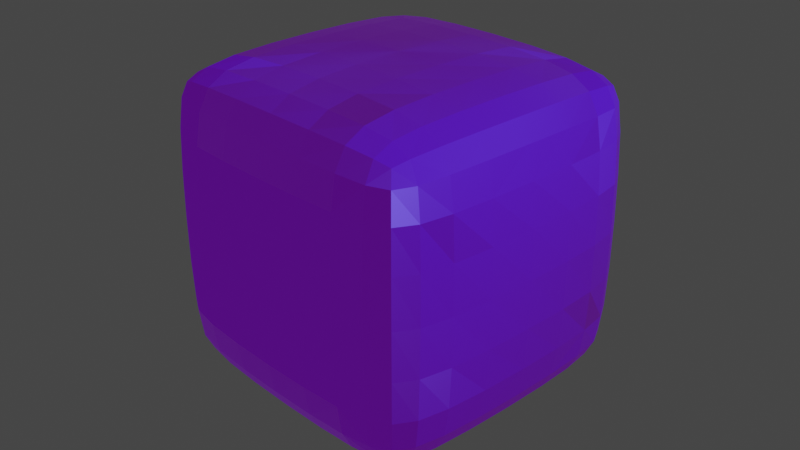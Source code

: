 # Source: myroundbox.blend  (saved by Blender 2.82.7; exported with 4.5.12 LTS)
import bpy
from mathutils import Matrix  # noqa: F401  (used for matrix-valued properties, if any)

bpy.ops.wm.read_factory_settings(use_empty=True)
scene = bpy.context.scene
scene.name = 'Scene'

# ---- collections
col_collection = bpy.data.collections.new('Collection'); scene.collection.children.link(col_collection)

# ---- images (referenced by path relative to the original .blend; pixels are not part of the script)
import os
ASSET_DIR = os.environ.get("B2B_ASSET_DIR", "")  # directory of the original .blend (textures are referenced by path, not embedded)
HERE = os.path.dirname(os.path.abspath(__file__))  # packed textures are extracted next to this script under _unpacked/

def load_image(name, relpath, width, height, colorspace="sRGB"):
    """Load a texture the original file referenced (path relative to the .blend, or extracted next to this script)."""
    p = next((c for c in (os.path.join(HERE, relpath), os.path.join(ASSET_DIR, relpath)) if relpath and os.path.exists(c)), "")
    if p:
        img = bpy.data.images.load(p, check_existing=True)
        img.name = name
    else:  # same state as the original file: an image datablock whose file is absent (Cycles renders it pink)
        img = bpy.data.images.new(name, width, height)
        img.source = "FILE"
        img.filepath = "//" + (relpath or name)
    img.colorspace_settings.name = colorspace
    return img
img_material_normal = load_image('Material Normal', '', 1024, 1024, 'Non-Color')

# ---- materials (node trees are filled in below, after node groups)
mat_material = bpy.data.materials.new('Material')
mat_material.alpha_threshold = 0.0
mat_material.use_transparent_shadow = False
mat_material.line_color = (0.0, 0.0, 0.0, 1.0)

# ---- material node trees
mat_material.use_nodes = True; mat_material.node_tree.nodes.clear()
_N = mat_material.node_tree.nodes; _L = mat_material.node_tree.links
n0 = _N.new('ShaderNodeOutputMaterial'); n0.name = 'Material Output'; n0.location = (437, 298)
n1 = _N.new('ShaderNodeBsdfPrincipled'); n1.name = 'Principled BSDF'; n1.location = (147, 298)
n1.distribution = 'GGX'
n1.subsurface_method = 'BURLEY'
n1.inputs[0].default_value = (0.005831, 0.009177, 0.8, 1.0)
n1.inputs[1].default_value = 0.3
n1.inputs[2].default_value = 0.4
n1.inputs[3].default_value = 1.45
n1.inputs[15].default_value = 0.5
n1.inputs[27].default_value = (0.06851, 0.002089, 0.1483, 1.0)
n1.inputs[28].default_value = 1.0
n2 = _N.new('ShaderNodeTexImage'); n2.name = 'Image Texture'; n2.location = (-343, -252)
n2.image = img_material_normal
n3 = _N.new('ShaderNodeNormalMap'); n3.name = 'Normal Map'; n3.location = (-53, -202)
_L.new(n1.outputs[0], n0.inputs[0])
_L.new(n2.outputs[0], n3.inputs[1])
_L.new(n3.outputs[0], n1.inputs[5])
n0.is_active_output = True

# ---- world
world_world = bpy.data.worlds.new('World'); scene.world = world_world
world_world.use_nodes = True; world_world.node_tree.nodes.clear()
_N = world_world.node_tree.nodes; _L = world_world.node_tree.links
n0 = _N.new('ShaderNodeOutputWorld'); n0.name = 'World Output'; n0.location = (300, 300)
n1 = _N.new('ShaderNodeBackground'); n1.name = 'Background'; n1.location = (10, 300)
n1.inputs[0].default_value = (0.05088, 0.05088, 0.05088, 1.0)
_L.new(n1.outputs[0], n0.inputs[0])
n0.is_active_output = True
world_world.color = (0.05088, 0.05088, 0.05088)
world_world.use_sun_shadow = False
world_world.sun_shadow_jitter_overblur = 0.0

# ---- cameras
cam_camera = bpy.data.cameras.new('Camera')
cam_camera.clip_end = 100.0
cam_camera.ortho_scale = 7.314

# ---- lights
light_light = bpy.data.lights.new('Light', 'POINT')
light_light.transmission_factor = 0.0
light_light.energy = 1000.0
light_light.shadow_soft_size = 0.1
light_light.shadow_maximum_resolution = 0.006
light_light.use_absolute_resolution = True

# ---- meshes
me_cube = bpy.data.meshes.new('Cube')
me_cube.from_pydata([(0.9741, 1.688, 0.9741), (0.9741, 0.9741, 1.688), (1.688, 0.9741, 0.9741), (0.9741, 0.9741, -1.688), (0.9741, 1.688, -0.9741), (1.688, 0.9741, -0.9741), (1.688, -0.9741, 0.9741), (0.9741, -0.9741, 1.688), (0.9741, -1.688, 0.9741), (1.688, -0.9741, -0.9741), (0.9741, -1.688, -0.9741), (0.9741, -0.9741, -1.688), (-0.9741, 1.688, 0.9741), (-1.688, 0.9741, 0.9741), (-0.9741, 0.9741, 1.688), (-1.688, 0.9741, -0.9741), (-0.9741, 1.688, -0.9741), (-0.9741, 0.9741, -1.688), (-1.688, -0.9741, 0.9741), (-0.9741, -1.688, 0.9741), (-0.9741, -0.9741, 1.688), (-0.9741, -0.9741, -1.688), (-0.9741, -1.688, -0.9741), (-1.688, -0.9741, -0.9741), (1.516, 1.516, 0.9664), (0.9664, 1.516, 1.516), (1.516, 0.9664, 1.516), (1.516, 0.9664, -1.516), (0.9664, 1.516, -1.516), (1.516, 1.516, -0.9664), (1.516, -1.516, 0.9664), (1.516, -0.9664, 1.516), (0.9664, -1.516, 1.516), (1.516, -0.9664, -1.516), (1.516, -1.516, -0.9664), (0.9664, -1.516, -1.516), (-0.9664, 1.516, 1.516), (-1.516, 1.516, 0.9664), (-1.516, 0.9664, 1.516), (-1.516, 0.9664, -1.516), (-1.516, 1.516, -0.9664), (-0.9664, 1.516, -1.516), (-1.516, -0.9664, 1.516), (-1.516, -1.516, 0.9664), (-0.9664, -1.516, 1.516), (-1.516, -0.9664, -1.516), (-0.9664, -1.516, -1.516), (-1.516, -1.516, -0.9664), (-0.9785, 9.313e-09, -1.72), (-1.72, 4.47e-08, -0.9785), (-1.397e-08, 0.9785, -1.72), (0.0, 1.72, -0.9785), (1.72, 0.9785, -1.118e-08), (0.9785, 1.72, -2.608e-08), (-0.9785, -1.72, 2.235e-08), (-1.72, -0.9785, -1.118e-08), (0.9785, -1.72, -2.235e-08), (1.72, -0.9785, 1.583e-08), (-0.9785, 1.72, 8.382e-09), (-1.72, 0.9785, 2.98e-08), (-1.956e-08, -0.9785, 1.72), (-5.588e-09, -1.72, 0.9785), (0.9785, -1.024e-08, 1.72), (1.72, -9.313e-09, 0.9785), (1.583e-08, -0.9785, -1.72), (-1.49e-08, -1.72, -0.9785), (-0.9785, -9.313e-09, 1.72), (-1.72, 1.863e-09, 0.9785), (1.118e-08, 0.9785, 1.72), (-1.118e-08, 1.72, 0.9785), (0.9785, -9.313e-09, -1.72), (1.72, -1.024e-08, -0.9785), (-2.794e-09, -2.794e-09, -1.758), (-1.758, 2.049e-08, 2.049e-08), (-5.588e-09, -1.758, -1.863e-09), (-5.588e-09, -2.794e-09, 1.758), (1.758, -2.794e-09, 5.588e-09), (1.441, 1.441, 1.441), (1.441, 1.441, -1.441), (1.441, -1.441, 1.441), (1.441, -1.441, -1.441), (-1.441, 1.441, 1.441), (-1.441, 1.441, -1.441), (-1.441, -1.441, 1.441), (-1.441, -1.441, -1.441), (-1.533, 8.382e-09, -1.533), (-4.657e-09, 1.533, -1.533), (1.533, 1.533, -1.024e-08), (-1.533, -1.533, 3.725e-09), (1.533, -1.533, 0.0), (-1.533, 1.533, 8.382e-09), (-6.519e-09, -1.533, 1.533), (1.533, -9.313e-10, 1.533), (5.588e-09, -1.533, -1.533), (-1.533, -4.657e-09, 1.533), (0.0, 1.533, 1.533), (1.533, -9.313e-10, -1.533), (-1.863e-09, 1.758, 7.451e-09), (1.633, 1.304, 0.9691), (1.304, 1.633, 0.9691), (0.9691, 1.633, 1.304), (0.9691, 1.304, 1.633), (1.304, 0.9691, 1.633), (1.633, 0.9691, 1.304), (1.633, 0.9691, -1.304), (1.304, 0.9691, -1.633), (0.9691, 1.304, -1.633), (0.9691, 1.633, -1.304), (1.304, 1.633, -0.9691), (1.633, 1.304, -0.9691), (1.304, -1.633, 0.9691), (1.633, -1.304, 0.9691), (1.633, -0.9691, 1.304), (1.304, -0.9691, 1.633), (0.9691, -1.304, 1.633), (0.9691, -1.633, 1.304), (1.304, -0.9691, -1.633), (1.633, -0.9691, -1.304), (1.633, -1.304, -0.9691), (1.304, -1.633, -0.9691), (0.9691, -1.633, -1.304), (0.9691, -1.304, -1.633), (-0.9691, 1.304, 1.633), (-0.9691, 1.633, 1.304), (-1.304, 1.633, 0.9691), (-1.633, 1.304, 0.9691), (-1.633, 0.9691, 1.304), (-1.304, 0.9691, 1.633), (-1.304, 0.9691, -1.633), (-1.633, 0.9691, -1.304), (-1.633, 1.304, -0.9691), (-1.304, 1.633, -0.9691), (-0.9691, 1.633, -1.304), (-0.9691, 1.304, -1.633), (-1.304, -0.9691, 1.633), (-1.633, -0.9691, 1.304), (-1.633, -1.304, 0.9691), (-1.304, -1.633, 0.9691), (-0.9691, -1.633, 1.304), (-0.9691, -1.304, 1.633), (-1.633, -0.9691, -1.304), (-1.304, -0.9691, -1.633), (-0.9691, -1.304, -1.633), (-0.9691, -1.633, -1.304), (-1.304, -1.633, -0.9691), (-1.633, -1.304, -0.9691), (-0.9774, 0.5213, -1.713), (-0.9774, -0.5213, -1.713), (-1.713, -0.5213, -0.9774), (-1.713, 0.5213, -0.9774), (0.5213, 0.9774, -1.713), (-0.5213, 0.9774, -1.713), (-0.5213, 1.713, -0.9774), (0.5213, 1.713, -0.9774), (1.713, 0.9774, 0.5213), (1.713, 0.9774, -0.5213), (0.9774, 1.713, -0.5213), (0.9774, 1.713, 0.5213), (-0.9774, -1.713, -0.5213), (-0.9774, -1.713, 0.5213), (-1.713, -0.9774, 0.5213), (-1.713, -0.9774, -0.5213), (0.9774, -1.713, 0.5213), (0.9774, -1.713, -0.5213), (1.713, -0.9774, -0.5213), (1.713, -0.9774, 0.5213), (-0.9774, 1.713, 0.5213), (-0.9774, 1.713, -0.5213), (-1.713, 0.9774, -0.5213), (-1.713, 0.9774, 0.5213), (0.5213, -0.9774, 1.713), (-0.5213, -0.9774, 1.713), (-0.5213, -1.713, 0.9774), (0.5213, -1.713, 0.9774), (0.9774, 0.5213, 1.713), (0.9774, -0.5213, 1.713), (1.713, -0.5213, 0.9774), (1.713, 0.5213, 0.9774), (-0.5213, -0.9774, -1.713), (0.5213, -0.9774, -1.713), (0.5213, -1.713, -0.9774), (-0.5213, -1.713, -0.9774), (-0.9774, -0.5213, 1.713), (-0.9774, 0.5213, 1.713), (-1.713, 0.5213, 0.9774), (-1.713, -0.5213, 0.9774), (-0.5213, 0.9774, 1.713), (0.5213, 0.9774, 1.713), (0.5213, 1.713, 0.9774), (-0.5213, 1.713, 0.9774), (0.9774, -0.5213, -1.713), (0.9774, 0.5213, -1.713), (1.713, 0.5213, -0.9774), (1.713, -0.5213, -0.9774), (-1.49e-08, 0.5229, -1.749), (0.5229, -1.024e-08, -1.749), (6.519e-09, -0.5229, -1.749), (-0.5229, 2.794e-09, -1.749), (-1.749, -0.5229, 6.985e-10), (-1.749, 2.794e-09, 0.5229), (-1.749, 0.5229, 2.235e-08), (-1.749, 2.678e-08, -0.5229), (0.5229, -1.749, -1.42e-08), (-1.63e-09, -1.749, 0.5229), (-0.5229, -1.749, 1.49e-08), (1.048e-08, -1.749, -0.5229), (-9.313e-10, 0.5229, 1.749), (-0.5229, -1.024e-08, 1.749), (-1.118e-08, -0.5229, 1.749), (0.5229, -8.382e-09, 1.749), (1.749, 0.5229, 9.313e-10), (1.749, -1.024e-08, 0.5229), (1.749, -0.5229, 1.024e-08), (1.749, -8.382e-09, -0.5229), (1.281, 1.488, 1.488), (1.488, 1.281, 1.488), (1.488, 1.488, 1.281), (1.281, 1.488, -1.488), (1.488, 1.488, -1.281), (1.488, 1.281, -1.488), (1.488, -1.281, 1.488), (1.281, -1.488, 1.488), (1.488, -1.488, 1.281), (1.488, -1.488, -1.281), (1.281, -1.488, -1.488), (1.488, -1.281, -1.488), (-1.488, 1.488, 1.281), (-1.488, 1.281, 1.488), (-1.281, 1.488, 1.488), (-1.488, 1.488, -1.281), (-1.281, 1.488, -1.488), (-1.488, 1.281, -1.488), (-1.488, -1.488, 1.281), (-1.281, -1.488, 1.488), (-1.488, -1.281, 1.488), (-1.281, -1.488, -1.488), (-1.488, -1.488, -1.281), (-1.488, -1.281, -1.488), (-1.314, 1.49e-08, -1.658), (-1.529, -0.5191, -1.529), (-1.658, 1.513e-08, -1.314), (-1.529, 0.5191, -1.529), (-1.118e-08, 1.314, -1.658), (-0.5191, 1.529, -1.529), (0.0, 1.658, -1.314), (0.5191, 1.529, -1.529), (1.658, 1.314, -1.118e-08), (1.529, 1.529, -0.5191), (1.314, 1.658, -2.189e-08), (1.529, 1.529, 0.5191), (-1.314, -1.658, 1.444e-08), (-1.529, -1.529, 0.5191), (-1.658, -1.314, -1.211e-08), (-1.529, -1.529, -0.5191), (1.314, -1.658, -1.397e-08), (1.529, -1.529, -0.5191), (1.658, -1.314, 2.142e-08), (1.529, -1.529, 0.5191), (-1.314, 1.658, 4.657e-09), (-1.529, 1.529, -0.5191), (-1.658, 1.314, 2.142e-08), (-1.529, 1.529, 0.5191), (-2.328e-08, -1.314, 1.658), (-0.5191, -1.529, 1.529), (7.683e-09, -1.658, 1.314), (0.5191, -1.529, 1.529), (1.314, -3.725e-09, 1.658), (1.529, -0.5191, 1.529), (1.658, -4.657e-09, 1.314), (1.529, 0.5191, 1.529), (1.467e-08, -1.314, -1.658), (0.5191, -1.529, -1.529), (2.328e-10, -1.658, -1.314), (-0.5191, -1.529, -1.529), (-1.314, -4.657e-09, 1.658), (-1.529, 0.5191, 1.529), (-1.658, -7.218e-09, 1.314), (-1.529, -0.5191, 1.529), (1.118e-08, 1.314, 1.658), (0.5191, 1.529, 1.529), (-1.676e-08, 1.658, 1.314), (-0.5191, 1.529, 1.529), (1.314, -3.725e-09, -1.658), (1.529, 0.5191, -1.529), (1.658, -5.588e-09, -1.314), (1.529, -0.5191, -1.529), (-0.5229, 1.749, 6.519e-09), (-1.863e-09, 1.749, 0.5229), (0.5229, 1.749, -1.304e-08), (-3.958e-09, 1.749, -0.5229), (-0.5225, 0.5225, -1.742), (0.5225, 0.5225, -1.742), (0.5225, -0.5225, -1.742), (-0.5225, -0.5225, -1.742), (-1.742, -0.5225, -0.5225), (-1.742, -0.5225, 0.5225), (-1.742, 0.5225, 0.5225), (-1.742, 0.5225, -0.5225), (0.5225, -1.742, -0.5225), (0.5225, -1.742, 0.5225), (-0.5225, -1.742, 0.5225), (-0.5225, -1.742, -0.5225), (0.5225, 0.5225, 1.742), (-0.5225, 0.5225, 1.742), (-0.5225, -0.5225, 1.742), (0.5225, -0.5225, 1.742), (1.742, 0.5225, -0.5225), (1.742, 0.5225, 0.5225), (1.742, -0.5225, 0.5225), (1.742, -0.5225, -0.5225), (1.291, 1.589, 1.291), (1.291, 1.291, 1.589), (1.589, 1.291, 1.291), (1.291, 1.291, -1.589), (1.291, 1.589, -1.291), (1.589, 1.291, -1.291), (1.589, -1.291, 1.291), (1.291, -1.291, 1.589), (1.291, -1.589, 1.291), (1.589, -1.291, -1.291), (1.291, -1.589, -1.291), (1.291, -1.291, -1.589), (-1.291, 1.589, 1.291), (-1.589, 1.291, 1.291), (-1.291, 1.291, 1.589), (-1.589, 1.291, -1.291), (-1.291, 1.589, -1.291), (-1.291, 1.291, -1.589), (-1.589, -1.291, 1.291), (-1.291, -1.589, 1.291), (-1.291, -1.291, 1.589), (-1.291, -1.291, -1.589), (-1.291, -1.589, -1.291), (-1.589, -1.291, -1.291), (-1.312, 0.5198, -1.652), (-1.312, -0.5198, -1.652), (-1.652, -0.5198, -1.312), (-1.652, 0.5198, -1.312), (0.5198, 1.312, -1.652), (-0.5198, 1.312, -1.652), (-0.5198, 1.652, -1.312), (0.5198, 1.652, -1.312), (1.652, 1.312, 0.5198), (1.652, 1.312, -0.5198), (1.312, 1.652, -0.5198), (1.312, 1.652, 0.5198), (-1.312, -1.652, -0.5198), (-1.312, -1.652, 0.5198), (-1.652, -1.312, 0.5198), (-1.652, -1.312, -0.5198), (1.312, -1.652, 0.5198), (1.312, -1.652, -0.5198), (1.652, -1.312, -0.5198), (1.652, -1.312, 0.5198), (-1.312, 1.652, 0.5198), (-1.312, 1.652, -0.5198), (-1.652, 1.312, -0.5198), (-1.652, 1.312, 0.5198), (0.5198, -1.312, 1.652), (-0.5198, -1.312, 1.652), (-0.5198, -1.652, 1.312), (0.5198, -1.652, 1.312), (1.312, 0.5198, 1.652), (1.312, -0.5198, 1.652), (1.652, -0.5198, 1.312), (1.652, 0.5198, 1.312), (-0.5198, -1.312, -1.652), (0.5198, -1.312, -1.652), (0.5198, -1.652, -1.312), (-0.5198, -1.652, -1.312), (-1.312, -0.5198, 1.652), (-1.312, 0.5198, 1.652), (-1.652, 0.5198, 1.312), (-1.652, -0.5198, 1.312), (-0.5198, 1.312, 1.652), (0.5198, 1.312, 1.652), (0.5198, 1.652, 1.312), (-0.5198, 1.652, 1.312), (1.312, -0.5198, -1.652), (1.312, 0.5198, -1.652), (1.652, 0.5198, -1.312), (1.652, -0.5198, -1.312), (-0.5225, 1.742, -0.5225), (-0.5225, 1.742, 0.5225), (0.5225, 1.742, 0.5225), (0.5225, 1.742, -0.5225)], [], [(17, 151, 290, 146), (151, 50, 194, 290), (290, 194, 72, 197), (146, 290, 197, 48), (50, 150, 291, 194), (150, 3, 191, 291), (291, 191, 70, 195), (194, 291, 195, 72), (72, 195, 292, 196), (195, 70, 190, 292), (292, 190, 11, 179), (196, 292, 179, 64), (48, 197, 293, 147), (197, 72, 196, 293), (293, 196, 64, 178), (147, 293, 178, 21), (23, 161, 294, 148), (161, 55, 198, 294), (294, 198, 73, 201), (148, 294, 201, 49), (55, 160, 295, 198), (160, 18, 185, 295), (295, 185, 67, 199), (198, 295, 199, 73), (73, 199, 296, 200), (199, 67, 184, 296), (296, 184, 13, 169), (200, 296, 169, 59), (49, 201, 297, 149), (201, 73, 200, 297), (297, 200, 59, 168), (149, 297, 168, 15), (10, 163, 298, 180), (163, 56, 202, 298), (298, 202, 74, 205), (180, 298, 205, 65), (56, 162, 299, 202), (162, 8, 173, 299), (299, 173, 61, 203), (202, 299, 203, 74), (74, 203, 300, 204), (203, 61, 172, 300), (300, 172, 19, 159), (204, 300, 159, 54), (65, 205, 301, 181), (205, 74, 204, 301), (301, 204, 54, 158), (181, 301, 158, 22), (1, 187, 302, 174), (187, 68, 206, 302), (302, 206, 75, 209), (174, 302, 209, 62), (68, 186, 303, 206), (186, 14, 183, 303), (303, 183, 66, 207), (206, 303, 207, 75), (75, 207, 304, 208), (207, 66, 182, 304), (304, 182, 20, 171), (208, 304, 171, 60), (62, 209, 305, 175), (209, 75, 208, 305), (305, 208, 60, 170), (175, 305, 170, 7), (5, 155, 306, 192), (155, 52, 210, 306), (306, 210, 76, 213), (192, 306, 213, 71), (52, 154, 307, 210), (154, 2, 177, 307), (307, 177, 63, 211), (210, 307, 211, 76), (76, 211, 308, 212), (211, 63, 176, 308), (308, 176, 6, 165), (212, 308, 165, 57), (71, 213, 309, 193), (213, 76, 212, 309), (309, 212, 57, 164), (193, 309, 164, 9), (0, 100, 310, 99), (100, 25, 214, 310), (310, 214, 77, 216), (99, 310, 216, 24), (1, 102, 311, 101), (102, 26, 215, 311), (311, 215, 77, 214), (101, 311, 214, 25), (2, 98, 312, 103), (98, 24, 216, 312), (312, 216, 77, 215), (103, 312, 215, 26), (3, 106, 313, 105), (106, 28, 217, 313), (313, 217, 78, 219), (105, 313, 219, 27), (4, 108, 314, 107), (108, 29, 218, 314), (314, 218, 78, 217), (107, 314, 217, 28), (5, 104, 315, 109), (104, 27, 219, 315), (315, 219, 78, 218), (109, 315, 218, 29), (6, 112, 316, 111), (112, 31, 220, 316), (316, 220, 79, 222), (111, 316, 222, 30), (7, 114, 317, 113), (114, 32, 221, 317), (317, 221, 79, 220), (113, 317, 220, 31), (8, 110, 318, 115), (110, 30, 222, 318), (318, 222, 79, 221), (115, 318, 221, 32), (9, 118, 319, 117), (118, 34, 223, 319), (319, 223, 80, 225), (117, 319, 225, 33), (10, 120, 320, 119), (120, 35, 224, 320), (320, 224, 80, 223), (119, 320, 223, 34), (11, 116, 321, 121), (116, 33, 225, 321), (321, 225, 80, 224), (121, 321, 224, 35), (12, 124, 322, 123), (124, 37, 226, 322), (322, 226, 81, 228), (123, 322, 228, 36), (13, 126, 323, 125), (126, 38, 227, 323), (323, 227, 81, 226), (125, 323, 226, 37), (14, 122, 324, 127), (122, 36, 228, 324), (324, 228, 81, 227), (127, 324, 227, 38), (15, 130, 325, 129), (130, 40, 229, 325), (325, 229, 82, 231), (129, 325, 231, 39), (16, 132, 326, 131), (132, 41, 230, 326), (326, 230, 82, 229), (131, 326, 229, 40), (17, 128, 327, 133), (128, 39, 231, 327), (327, 231, 82, 230), (133, 327, 230, 41), (18, 136, 328, 135), (136, 43, 232, 328), (328, 232, 83, 234), (135, 328, 234, 42), (19, 138, 329, 137), (138, 44, 233, 329), (329, 233, 83, 232), (137, 329, 232, 43), (20, 134, 330, 139), (134, 42, 234, 330), (330, 234, 83, 233), (139, 330, 233, 44), (21, 142, 331, 141), (142, 46, 235, 331), (331, 235, 84, 237), (141, 331, 237, 45), (22, 144, 332, 143), (144, 47, 236, 332), (332, 236, 84, 235), (143, 332, 235, 46), (23, 140, 333, 145), (140, 45, 237, 333), (333, 237, 84, 236), (145, 333, 236, 47), (17, 146, 334, 128), (146, 48, 238, 334), (334, 238, 85, 241), (128, 334, 241, 39), (48, 147, 335, 238), (147, 21, 141, 335), (335, 141, 45, 239), (238, 335, 239, 85), (85, 239, 336, 240), (239, 45, 140, 336), (336, 140, 23, 148), (240, 336, 148, 49), (39, 241, 337, 129), (241, 85, 240, 337), (337, 240, 49, 149), (129, 337, 149, 15), (3, 150, 338, 106), (150, 50, 242, 338), (338, 242, 86, 245), (106, 338, 245, 28), (50, 151, 339, 242), (151, 17, 133, 339), (339, 133, 41, 243), (242, 339, 243, 86), (86, 243, 340, 244), (243, 41, 132, 340), (340, 132, 16, 152), (244, 340, 152, 51), (28, 245, 341, 107), (245, 86, 244, 341), (341, 244, 51, 153), (107, 341, 153, 4), (2, 154, 342, 98), (154, 52, 246, 342), (342, 246, 87, 249), (98, 342, 249, 24), (52, 155, 343, 246), (155, 5, 109, 343), (343, 109, 29, 247), (246, 343, 247, 87), (87, 247, 344, 248), (247, 29, 108, 344), (344, 108, 4, 156), (248, 344, 156, 53), (24, 249, 345, 99), (249, 87, 248, 345), (345, 248, 53, 157), (99, 345, 157, 0), (22, 158, 346, 144), (158, 54, 250, 346), (346, 250, 88, 253), (144, 346, 253, 47), (54, 159, 347, 250), (159, 19, 137, 347), (347, 137, 43, 251), (250, 347, 251, 88), (88, 251, 348, 252), (251, 43, 136, 348), (348, 136, 18, 160), (252, 348, 160, 55), (47, 253, 349, 145), (253, 88, 252, 349), (349, 252, 55, 161), (145, 349, 161, 23), (8, 162, 350, 110), (162, 56, 254, 350), (350, 254, 89, 257), (110, 350, 257, 30), (56, 163, 351, 254), (163, 10, 119, 351), (351, 119, 34, 255), (254, 351, 255, 89), (89, 255, 352, 256), (255, 34, 118, 352), (352, 118, 9, 164), (256, 352, 164, 57), (30, 257, 353, 111), (257, 89, 256, 353), (353, 256, 57, 165), (111, 353, 165, 6), (12, 166, 354, 124), (166, 58, 258, 354), (354, 258, 90, 261), (124, 354, 261, 37), (58, 167, 355, 258), (167, 16, 131, 355), (355, 131, 40, 259), (258, 355, 259, 90), (90, 259, 356, 260), (259, 40, 130, 356), (356, 130, 15, 168), (260, 356, 168, 59), (37, 261, 357, 125), (261, 90, 260, 357), (357, 260, 59, 169), (125, 357, 169, 13), (7, 170, 358, 114), (170, 60, 262, 358), (358, 262, 91, 265), (114, 358, 265, 32), (60, 171, 359, 262), (171, 20, 139, 359), (359, 139, 44, 263), (262, 359, 263, 91), (91, 263, 360, 264), (263, 44, 138, 360), (360, 138, 19, 172), (264, 360, 172, 61), (32, 265, 361, 115), (265, 91, 264, 361), (361, 264, 61, 173), (115, 361, 173, 8), (1, 174, 362, 102), (174, 62, 266, 362), (362, 266, 92, 269), (102, 362, 269, 26), (62, 175, 363, 266), (175, 7, 113, 363), (363, 113, 31, 267), (266, 363, 267, 92), (92, 267, 364, 268), (267, 31, 112, 364), (364, 112, 6, 176), (268, 364, 176, 63), (26, 269, 365, 103), (269, 92, 268, 365), (365, 268, 63, 177), (103, 365, 177, 2), (21, 178, 366, 142), (178, 64, 270, 366), (366, 270, 93, 273), (142, 366, 273, 46), (64, 179, 367, 270), (179, 11, 121, 367), (367, 121, 35, 271), (270, 367, 271, 93), (93, 271, 368, 272), (271, 35, 120, 368), (368, 120, 10, 180), (272, 368, 180, 65), (46, 273, 369, 143), (273, 93, 272, 369), (369, 272, 65, 181), (143, 369, 181, 22), (20, 182, 370, 134), (182, 66, 274, 370), (370, 274, 94, 277), (134, 370, 277, 42), (66, 183, 371, 274), (183, 14, 127, 371), (371, 127, 38, 275), (274, 371, 275, 94), (94, 275, 372, 276), (275, 38, 126, 372), (372, 126, 13, 184), (276, 372, 184, 67), (42, 277, 373, 135), (277, 94, 276, 373), (373, 276, 67, 185), (135, 373, 185, 18), (14, 186, 374, 122), (186, 68, 278, 374), (374, 278, 95, 281), (122, 374, 281, 36), (68, 187, 375, 278), (187, 1, 101, 375), (375, 101, 25, 279), (278, 375, 279, 95), (95, 279, 376, 280), (279, 25, 100, 376), (376, 100, 0, 188), (280, 376, 188, 69), (36, 281, 377, 123), (281, 95, 280, 377), (377, 280, 69, 189), (123, 377, 189, 12), (11, 190, 378, 116), (190, 70, 282, 378), (378, 282, 96, 285), (116, 378, 285, 33), (70, 191, 379, 282), (191, 3, 105, 379), (379, 105, 27, 283), (282, 379, 283, 96), (96, 283, 380, 284), (283, 27, 104, 380), (380, 104, 5, 192), (284, 380, 192, 71), (33, 285, 381, 117), (285, 96, 284, 381), (381, 284, 71, 193), (117, 381, 193, 9), (16, 167, 382, 152), (167, 58, 286, 382), (382, 286, 97, 289), (152, 382, 289, 51), (58, 166, 383, 286), (166, 12, 189, 383), (383, 189, 69, 287), (286, 383, 287, 97), (97, 287, 384, 288), (287, 69, 188, 384), (384, 188, 0, 157), (288, 384, 157, 53), (51, 289, 385, 153), (289, 97, 288, 385), (385, 288, 53, 156), (153, 385, 156, 4)])
_uv = me_cube.uv_layers.new(name='UVMap')
_uv.uv.foreach_set('vector', [0.1448, 0.5198, 0.2004, 0.5439, 0.207, 0.5794, 0.1705, 0.5732, 0.2004, 0.5439, 0.2502, 0.5499, 0.2518, 0.5832, 0.207, 0.5794, 0.207, 0.5794, 0.2518, 0.5832, 0.2531, 0.6233, 0.2129, 0.6207, 0.1705, 0.5732, 0.207, 0.5794, 0.2129, 0.6207, 0.1798, 0.6183, 0.2502, 0.5499, 0.301, 0.5459, 0.2979, 0.5816, 0.2518, 0.5832, 0.301, 0.5459, 0.365, 0.5247, 0.3378, 0.5768, 0.2979, 0.5816, 0.2979, 0.5816, 0.3378, 0.5768, 0.3317, 0.6255, 0.2952, 0.6249, 0.2518, 0.5832, 0.2979, 0.5816, 0.2952, 0.6249, 0.2531, 0.6233, 0.2531, 0.6233, 0.2952, 0.6249, 0.2984, 0.6684, 0.2555, 0.6626, 0.2952, 0.6249, 0.3317, 0.6255, 0.3366, 0.6747, 0.2984, 0.6684, 0.2984, 0.6684, 0.3366, 0.6747, 0.3602, 0.7302, 0.304, 0.7045, 0.2555, 0.6626, 0.2984, 0.6684, 0.304, 0.7045, 0.2576, 0.6953, 0.1798, 0.6183, 0.2129, 0.6207, 0.2161, 0.6592, 0.1839, 0.6577, 0.2129, 0.6207, 0.2531, 0.6233, 0.2555, 0.6626, 0.2161, 0.6592, 0.2161, 0.6592, 0.2555, 0.6626, 0.2576, 0.6953, 0.2176, 0.6912, 0.1839, 0.6577, 0.2161, 0.6592, 0.2176, 0.6912, 0.1855, 0.6896, 0.3998, 0.02483, 0.4499, 0.02483, 0.4499, 0.07411, 0.3998, 0.07492, 0.4499, 0.02483, 0.5, 0.02483, 0.5, 0.07347, 0.4499, 0.07411, 0.4499, 0.07411, 0.5, 0.07347, 0.5, 0.1202, 0.4499, 0.1223, 0.3998, 0.07492, 0.4499, 0.07411, 0.4499, 0.1223, 0.3998, 0.125, 0.5, 0.02483, 0.5501, 0.02483, 0.5501, 0.07313, 0.5, 0.07347, 0.5501, 0.02483, 0.6002, 0.02483, 0.6002, 0.07296, 0.5501, 0.07313, 0.5501, 0.07313, 0.6002, 0.07296, 0.6002, 0.1187, 0.5501, 0.1192, 0.5, 0.07347, 0.5501, 0.07313, 0.5501, 0.1192, 0.5, 0.1202, 0.5, 0.1202, 0.5501, 0.1192, 0.5501, 0.1608, 0.5, 0.1631, 0.5501, 0.1192, 0.6002, 0.1187, 0.6002, 0.1599, 0.5501, 0.1608, 0.5501, 0.1608, 0.6002, 0.1599, 0.6002, 0.1948, 0.5501, 0.1961, 0.5, 0.1631, 0.5501, 0.1608, 0.5501, 0.1961, 0.5, 0.1992, 0.3998, 0.125, 0.4499, 0.1223, 0.4499, 0.1679, 0.3998, 0.1751, 0.4499, 0.1223, 0.5, 0.1202, 0.5, 0.1631, 0.4499, 0.1679, 0.4499, 0.1679, 0.5, 0.1631, 0.5, 0.1992, 0.4499, 0.2063, 0.3998, 0.1751, 0.4499, 0.1679, 0.4499, 0.2063, 0.3998, 0.2252, 0.3998, 0.8046, 0.4499, 0.8044, 0.4499, 0.8377, 0.3998, 0.8377, 0.4499, 0.8044, 0.5, 0.8043, 0.5, 0.8377, 0.4499, 0.8377, 0.4499, 0.8377, 0.5, 0.8377, 0.5, 0.874, 0.4499, 0.874, 0.3998, 0.8377, 0.4499, 0.8377, 0.4499, 0.874, 0.3998, 0.874, 0.5, 0.8043, 0.5501, 0.8044, 0.5501, 0.8377, 0.5, 0.8377, 0.5501, 0.8044, 0.6002, 0.8046, 0.6002, 0.8377, 0.5501, 0.8377, 0.5501, 0.8377, 0.6002, 0.8377, 0.6002, 0.874, 0.5501, 0.874, 0.5, 0.8377, 0.5501, 0.8377, 0.5501, 0.874, 0.5, 0.874, 0.5, 0.874, 0.5501, 0.874, 0.5501, 0.9094, 0.5, 0.9094, 0.5501, 0.874, 0.6002, 0.874, 0.6002, 0.9094, 0.5501, 0.9094, 0.5501, 0.9094, 0.6002, 0.9094, 0.6002, 0.9403, 0.5501, 0.9403, 0.5, 0.9094, 0.5501, 0.9094, 0.5501, 0.9403, 0.5, 0.9403, 0.3998, 0.874, 0.4499, 0.874, 0.4499, 0.9094, 0.3998, 0.9094, 0.4499, 0.874, 0.5, 0.874, 0.5, 0.9094, 0.4499, 0.9094, 0.4499, 0.9094, 0.5, 0.9094, 0.5, 0.9403, 0.4499, 0.9403, 0.3998, 0.9094, 0.4499, 0.9094, 0.4499, 0.9403, 0.3998, 0.9403, 0.64, 0.5197, 0.6981, 0.544, 0.7031, 0.5806, 0.6639, 0.5751, 0.6981, 0.544, 0.7492, 0.5493, 0.749, 0.5834, 0.7031, 0.5806, 0.7031, 0.5806, 0.749, 0.5834, 0.749, 0.625, 0.7059, 0.625, 0.6639, 0.5751, 0.7031, 0.5806, 0.7059, 0.625, 0.6691, 0.625, 0.7492, 0.5493, 0.7995, 0.544, 0.7941, 0.5806, 0.749, 0.5834, 0.7995, 0.544, 0.8552, 0.5198, 0.8309, 0.5752, 0.7941, 0.5806, 0.7941, 0.5806, 0.8309, 0.5752, 0.8256, 0.625, 0.7913, 0.625, 0.749, 0.5834, 0.7941, 0.5806, 0.7913, 0.625, 0.749, 0.625, 0.749, 0.625, 0.7913, 0.625, 0.7941, 0.6694, 0.749, 0.6666, 0.7913, 0.625, 0.8256, 0.625, 0.8309, 0.6748, 0.7941, 0.6694, 0.7941, 0.6694, 0.8309, 0.6748, 0.8552, 0.7302, 0.7995, 0.706, 0.749, 0.6666, 0.7941, 0.6694, 0.7995, 0.706, 0.7492, 0.7007, 0.6691, 0.625, 0.7059, 0.625, 0.7031, 0.6694, 0.6639, 0.6748, 0.7059, 0.625, 0.749, 0.625, 0.749, 0.6666, 0.7031, 0.6694, 0.7031, 0.6694, 0.749, 0.6666, 0.7492, 0.7007, 0.698, 0.706, 0.6639, 0.6748, 0.7031, 0.6694, 0.698, 0.706, 0.6398, 0.7302, 0.3901, 0.5143, 0.4484, 0.5385, 0.4537, 0.578, 0.4144, 0.5729, 0.4484, 0.5385, 0.5, 0.5439, 0.5, 0.5809, 0.4537, 0.578, 0.4537, 0.578, 0.5, 0.5809, 0.5, 0.6241, 0.457, 0.6239, 0.4144, 0.5729, 0.4537, 0.578, 0.457, 0.6239, 0.4205, 0.6237, 0.5, 0.5439, 0.5516, 0.5388, 0.5463, 0.5781, 0.5, 0.5809, 0.5516, 0.5388, 0.61, 0.5147, 0.5856, 0.5729, 0.5463, 0.5781, 0.5463, 0.5781, 0.5856, 0.5729, 0.5795, 0.6236, 0.543, 0.6239, 0.5, 0.5809, 0.5463, 0.5781, 0.543, 0.6239, 0.5, 0.6241, 0.5, 0.6241, 0.543, 0.6239, 0.5445, 0.6689, 0.5, 0.6669, 0.543, 0.6239, 0.5795, 0.6236, 0.5825, 0.6731, 0.5445, 0.6689, 0.5445, 0.6689, 0.5825, 0.6731, 0.6002, 0.7252, 0.5485, 0.7075, 0.5, 0.6669, 0.5445, 0.6689, 0.5485, 0.7075, 0.5, 0.7035, 0.4205, 0.6237, 0.457, 0.6239, 0.4555, 0.6689, 0.4175, 0.6731, 0.457, 0.6239, 0.5, 0.6241, 0.5, 0.6669, 0.4555, 0.6689, 0.4555, 0.6689, 0.5, 0.6669, 0.5, 0.7035, 0.4515, 0.7075, 0.4175, 0.6731, 0.4555, 0.6689, 0.4515, 0.7075, 0.3998, 0.7252, 0.6002, 0.4752, 0.6064, 0.4752, 0.6054, 0.4804, 0.6002, 0.4814, 0.6064, 0.4752, 0.6126, 0.4752, 0.6102, 0.4799, 0.6054, 0.4804, 0.6054, 0.4804, 0.6102, 0.4799, 0.6084, 0.4834, 0.6049, 0.4852, 0.6002, 0.4814, 0.6054, 0.4804, 0.6049, 0.4852, 0.6002, 0.4876, 0.625, 0.4752, 0.6188, 0.4814, 0.6146, 0.4804, 0.6188, 0.4752, 0.6188, 0.4814, 0.6126, 0.4876, 0.6102, 0.4852, 0.6146, 0.4804, 0.6146, 0.4804, 0.6102, 0.4852, 0.6084, 0.4834, 0.6102, 0.4799, 0.6188, 0.4752, 0.6146, 0.4804, 0.6102, 0.4799, 0.6126, 0.4752, 0.6002, 0.5, 0.6002, 0.4938, 0.6054, 0.4896, 0.6064, 0.4938, 0.6002, 0.4938, 0.6002, 0.4876, 0.6049, 0.4852, 0.6054, 0.4896, 0.6054, 0.4896, 0.6049, 0.4852, 0.6084, 0.4834, 0.6102, 0.4852, 0.6064, 0.4938, 0.6054, 0.4896, 0.6102, 0.4852, 0.6126, 0.4876, 0.365, 0.5247, 0.3321, 0.5219, 0.3502, 0.5205, 0.3639, 0.5248, 0.3321, 0.5219, 0.3204, 0.5157, 0.3413, 0.5162, 0.3502, 0.5205, 0.3502, 0.5205, 0.3413, 0.5162, 0.3513, 0.5173, 0.3578, 0.5205, 0.3639, 0.5248, 0.3502, 0.5205, 0.3578, 0.5205, 0.3657, 0.5248, 0.3148, 0.505, 0.3387, 0.5087, 0.3385, 0.5123, 0.3159, 0.5101, 0.3387, 0.5087, 0.3553, 0.5135, 0.353, 0.5156, 0.3385, 0.5123, 0.3385, 0.5123, 0.353, 0.5156, 0.3513, 0.5173, 0.3413, 0.5162, 0.3159, 0.5101, 0.3385, 0.5123, 0.3413, 0.5162, 0.3204, 0.5157, 0.375, 0.5248, 0.3698, 0.5248, 0.3625, 0.5199, 0.3665, 0.5189, 0.3698, 0.5248, 0.3657, 0.5248, 0.3578, 0.5205, 0.3625, 0.5199, 0.3625, 0.5199, 0.3578, 0.5205, 0.3513, 0.5173, 0.353, 0.5156, 0.3665, 0.5189, 0.3625, 0.5199, 0.353, 0.5156, 0.3553, 0.5135, 0.6002, 0.7252, 0.6064, 0.7252, 0.6054, 0.7304, 0.6002, 0.7314, 0.6064, 0.7252, 0.6126, 0.7252, 0.6102, 0.7299, 0.6054, 0.7304, 0.6054, 0.7304, 0.6102, 0.7299, 0.6084, 0.7334, 0.6049, 0.7352, 0.6002, 0.7314, 0.6054, 0.7304, 0.6049, 0.7352, 0.6002, 0.7376, 0.625, 0.7252, 0.6188, 0.7314, 0.6146, 0.7304, 0.6188, 0.7252, 0.6188, 0.7314, 0.6126, 0.7376, 0.6102, 0.7352, 0.6146, 0.7304, 0.6146, 0.7304, 0.6102, 0.7352, 0.6084, 0.7334, 0.6102, 0.7299, 0.6188, 0.7252, 0.6146, 0.7304, 0.6102, 0.7299, 0.6126, 0.7252, 0.6002, 0.75, 0.6002, 0.7438, 0.6054, 0.7396, 0.6064, 0.7438, 0.6002, 0.7438, 0.6002, 0.7376, 0.6049, 0.7352, 0.6054, 0.7396, 0.6054, 0.7396, 0.6049, 0.7352, 0.6084, 0.7334, 0.6102, 0.7352, 0.6064, 0.7438, 0.6054, 0.7396, 0.6102, 0.7352, 0.6126, 0.7376, 0.3998, 0.7252, 0.3998, 0.7314, 0.3946, 0.7304, 0.3936, 0.7252, 0.3998, 0.7314, 0.3998, 0.7376, 0.3951, 0.7352, 0.3946, 0.7304, 0.3946, 0.7304, 0.3951, 0.7352, 0.3916, 0.7334, 0.3898, 0.7299, 0.3936, 0.7252, 0.3946, 0.7304, 0.3898, 0.7299, 0.3874, 0.7252, 0.3998, 0.75, 0.3936, 0.7438, 0.3946, 0.7396, 0.3998, 0.7438, 0.3936, 0.7438, 0.3874, 0.7376, 0.3898, 0.7352, 0.3946, 0.7396, 0.3946, 0.7396, 0.3898, 0.7352, 0.3916, 0.7334, 0.3951, 0.7352, 0.3998, 0.7438, 0.3946, 0.7396, 0.3951, 0.7352, 0.3998, 0.7376, 0.375, 0.7252, 0.3812, 0.7252, 0.3854, 0.7304, 0.3812, 0.7314, 0.3812, 0.7252, 0.3874, 0.7252, 0.3898, 0.7299, 0.3854, 0.7304, 0.3854, 0.7304, 0.3898, 0.7299, 0.3916, 0.7334, 0.3898, 0.7352, 0.3812, 0.7314, 0.3854, 0.7304, 0.3898, 0.7352, 0.3874, 0.7376, 0.6002, 0.2748, 0.6002, 0.2686, 0.6054, 0.2696, 0.6064, 0.2748, 0.6002, 0.2686, 0.6002, 0.2624, 0.6049, 0.2648, 0.6054, 0.2696, 0.6054, 0.2696, 0.6049, 0.2648, 0.6084, 0.2666, 0.6102, 0.2701, 0.6064, 0.2748, 0.6054, 0.2696, 0.6102, 0.2701, 0.6126, 0.2748, 0.6002, 0.25, 0.6064, 0.2562, 0.6054, 0.2604, 0.6002, 0.2562, 0.6064, 0.2562, 0.6126, 0.2624, 0.6102, 0.2648, 0.6054, 0.2604, 0.6054, 0.2604, 0.6102, 0.2648, 0.6084, 0.2666, 0.6049, 0.2648, 0.6002, 0.2562, 0.6054, 0.2604, 0.6049, 0.2648, 0.6002, 0.2624, 0.625, 0.2748, 0.6188, 0.2748, 0.6146, 0.2696, 0.6188, 0.2686, 0.6188, 0.2748, 0.6126, 0.2748, 0.6102, 0.2701, 0.6146, 0.2696, 0.6146, 0.2696, 0.6102, 0.2701, 0.6084, 0.2666, 0.6102, 0.2648, 0.6188, 0.2686, 0.6146, 0.2696, 0.6102, 0.2648, 0.6126, 0.2624, 0.3998, 0.2252, 0.3998, 0.2314, 0.3946, 0.2304, 0.3936, 0.2252, 0.3998, 0.2314, 0.3998, 0.2376, 0.3951, 0.2352, 0.3946, 0.2304, 0.3946, 0.2304, 0.3951, 0.2352, 0.3916, 0.2334, 0.3898, 0.2299, 0.3936, 0.2252, 0.3946, 0.2304, 0.3898, 0.2299, 0.3874, 0.2252, 0.3998, 0.25, 0.3936, 0.2438, 0.3946, 0.2396, 0.3998, 0.2438, 0.3936, 0.2438, 0.3874, 0.2376, 0.3898, 0.2352, 0.3946, 0.2396, 0.3946, 0.2396, 0.3898, 0.2352, 0.3916, 0.2334, 0.3951, 0.2352, 0.3998, 0.2438, 0.3946, 0.2396, 0.3951, 0.2352, 0.3998, 0.2376, 0.375, 0.2252, 0.3812, 0.2252, 0.3854, 0.2304, 0.3812, 0.2314, 0.3812, 0.2252, 0.3874, 0.2252, 0.3898, 0.2299, 0.3854, 0.2304, 0.3854, 0.2304, 0.3898, 0.2299, 0.3916, 0.2334, 0.3898, 0.2352, 0.3812, 0.2314, 0.3854, 0.2304, 0.3898, 0.2352, 0.3874, 0.2376, 0.6002, 0.02483, 0.6002, 0.01863, 0.6054, 0.01963, 0.6064, 0.02483, 0.6002, 0.01863, 0.6002, 0.01242, 0.6049, 0.01477, 0.6054, 0.01963, 0.6054, 0.01963, 0.6049, 0.01477, 0.6084, 0.01656, 0.6102, 0.02013, 0.6064, 0.02483, 0.6054, 0.01963, 0.6102, 0.02013, 0.6126, 0.02483, 0.6002, 0.0, 0.6064, 0.006209, 0.6054, 0.01041, 0.6002, 0.006209, 0.6064, 0.006209, 0.6126, 0.01242, 0.6102, 0.01477, 0.6054, 0.01041, 0.6054, 0.01041, 0.6102, 0.01477, 0.6084, 0.01656, 0.6049, 0.01477, 0.6002, 0.006209, 0.6054, 0.01041, 0.6049, 0.01477, 0.6002, 0.01242, 0.625, 0.02483, 0.6188, 0.02483, 0.6146, 0.01963, 0.6188, 0.01863, 0.6188, 0.02483, 0.6126, 0.02483, 0.6102, 0.02013, 0.6146, 0.01963, 0.6146, 0.01963, 0.6102, 0.02013, 0.6084, 0.01656, 0.6102, 0.01477, 0.6188, 0.01863, 0.6146, 0.01963, 0.6102, 0.01477, 0.6126, 0.01242, 0.1855, 0.6896, 0.1863, 0.7126, 0.1638, 0.7112, 0.1624, 0.6888, 0.1863, 0.7126, 0.1865, 0.7279, 0.1645, 0.7254, 0.1638, 0.7112, 0.1638, 0.7112, 0.1645, 0.7254, 0.153, 0.722, 0.1496, 0.7105, 0.1624, 0.6888, 0.1638, 0.7112, 0.1496, 0.7105, 0.1471, 0.6885, 0.1853, 0.7444, 0.1616, 0.7389, 0.1634, 0.7336, 0.186, 0.7376, 0.1616, 0.7389, 0.1458, 0.7292, 0.1492, 0.7258, 0.1634, 0.7336, 0.1634, 0.7336, 0.1492, 0.7258, 0.153, 0.722, 0.1645, 0.7254, 0.186, 0.7376, 0.1634, 0.7336, 0.1645, 0.7254, 0.1865, 0.7279, 0.1306, 0.6897, 0.1374, 0.689, 0.1414, 0.7116, 0.1361, 0.7134, 0.1374, 0.689, 0.1471, 0.6885, 0.1496, 0.7105, 0.1414, 0.7116, 0.1414, 0.7116, 0.1496, 0.7105, 0.153, 0.722, 0.1492, 0.7258, 0.1361, 0.7134, 0.1414, 0.7116, 0.1492, 0.7258, 0.1458, 0.7292, 0.1448, 0.5198, 0.1705, 0.5732, 0.1508, 0.5716, 0.1411, 0.5223, 0.1705, 0.5732, 0.1798, 0.6183, 0.1574, 0.6173, 0.1508, 0.5716, 0.1508, 0.5716, 0.1574, 0.6173, 0.1432, 0.6173, 0.1401, 0.572, 0.1411, 0.5223, 0.1508, 0.5716, 0.1401, 0.572, 0.1364, 0.5238, 0.1798, 0.6183, 0.1839, 0.6577, 0.1608, 0.657, 0.1574, 0.6173, 0.1839, 0.6577, 0.1855, 0.6896, 0.1624, 0.6888, 0.1608, 0.657, 0.1608, 0.657, 0.1624, 0.6888, 0.1471, 0.6885, 0.1453, 0.6569, 0.1574, 0.6173, 0.1608, 0.657, 0.1453, 0.6569, 0.1432, 0.6173, 0.1432, 0.6173, 0.1453, 0.6569, 0.1351, 0.6571, 0.1335, 0.6175, 0.1453, 0.6569, 0.1471, 0.6885, 0.1374, 0.689, 0.1351, 0.6571, 0.1351, 0.6571, 0.1374, 0.689, 0.1306, 0.6897, 0.1276, 0.6574, 0.1335, 0.6175, 0.1351, 0.6571, 0.1276, 0.6574, 0.126, 0.6177, 0.1364, 0.5238, 0.1401, 0.572, 0.1322, 0.5724, 0.1309, 0.5245, 0.1401, 0.572, 0.1432, 0.6173, 0.1335, 0.6175, 0.1322, 0.5724, 0.1322, 0.5724, 0.1335, 0.6175, 0.126, 0.6177, 0.1253, 0.5726, 0.1309, 0.5245, 0.1322, 0.5724, 0.1253, 0.5726, 0.125, 0.5248, 0.365, 0.5247, 0.301, 0.5459, 0.2943, 0.5267, 0.3321, 0.5219, 0.301, 0.5459, 0.2502, 0.5499, 0.2475, 0.5288, 0.2943, 0.5267, 0.2943, 0.5267, 0.2475, 0.5288, 0.2447, 0.5165, 0.287, 0.5163, 0.3321, 0.5219, 0.2943, 0.5267, 0.287, 0.5163, 0.3204, 0.5157, 0.2502, 0.5499, 0.2004, 0.5439, 0.1981, 0.5248, 0.2475, 0.5288, 0.2004, 0.5439, 0.1448, 0.5198, 0.1473, 0.5161, 0.1981, 0.5248, 0.1981, 0.5248, 0.1473, 0.5161, 0.1488, 0.5114, 0.1978, 0.5146, 0.2475, 0.5288, 0.1981, 0.5248, 0.1978, 0.5146, 0.2447, 0.5165, 0.2447, 0.5165, 0.1978, 0.5146, 0.1977, 0.507, 0.2432, 0.508, 0.1978, 0.5146, 0.1488, 0.5114, 0.1495, 0.5059, 0.1977, 0.507, 0.1977, 0.507, 0.1495, 0.5059, 0.1498, 0.5, 0.1976, 0.5003, 0.2432, 0.508, 0.1977, 0.507, 0.1976, 0.5003, 0.2427, 0.501, 0.3204, 0.5157, 0.287, 0.5163, 0.2835, 0.5088, 0.3159, 0.5101, 0.287, 0.5163, 0.2447, 0.5165, 0.2432, 0.508, 0.2835, 0.5088, 0.2835, 0.5088, 0.2432, 0.508, 0.2427, 0.501, 0.2824, 0.5025, 0.3159, 0.5101, 0.2835, 0.5088, 0.2824, 0.5025, 0.3148, 0.505, 0.61, 0.5147, 0.5516, 0.5388, 0.5523, 0.515, 0.6051, 0.5074, 0.5516, 0.5388, 0.5, 0.5439, 0.5, 0.5178, 0.5523, 0.515, 0.5523, 0.515, 0.5, 0.5178, 0.5, 0.4975, 0.5511, 0.4982, 0.6051, 0.5074, 0.5523, 0.515, 0.5511, 0.4982, 0.6022, 0.4979, 0.5, 0.5439, 0.4484, 0.5385, 0.4477, 0.514, 0.5, 0.5178, 0.4484, 0.5385, 0.3901, 0.5143, 0.3949, 0.5054, 0.4477, 0.514, 0.4477, 0.514, 0.3949, 0.5054, 0.3978, 0.4917, 0.4489, 0.4951, 0.5, 0.5178, 0.4477, 0.514, 0.4489, 0.4951, 0.5, 0.4975, 0.5, 0.4975, 0.4489, 0.4951, 0.4496, 0.4735, 0.5, 0.4762, 0.4489, 0.4951, 0.3978, 0.4917, 0.3992, 0.4718, 0.4496, 0.4735, 0.4496, 0.4735, 0.3992, 0.4718, 0.3997, 0.4452, 0.4498, 0.4464, 0.5, 0.4762, 0.4496, 0.4735, 0.4498, 0.4464, 0.5, 0.4493, 0.6022, 0.4979, 0.5511, 0.4982, 0.5504, 0.4806, 0.6008, 0.4869, 0.5511, 0.4982, 0.5, 0.4975, 0.5, 0.4762, 0.5504, 0.4806, 0.5504, 0.4806, 0.5, 0.4762, 0.5, 0.4493, 0.5502, 0.4561, 0.6008, 0.4869, 0.5504, 0.4806, 0.5502, 0.4561, 0.6002, 0.4752, 0.3998, 0.9403, 0.4499, 0.9403, 0.4499, 0.9638, 0.3998, 0.9638, 0.4499, 0.9403, 0.5, 0.9403, 0.5, 0.9638, 0.4499, 0.9638, 0.4499, 0.9638, 0.5, 0.9638, 0.5, 0.9803, 0.4499, 0.9803, 0.3998, 0.9638, 0.4499, 0.9638, 0.4499, 0.9803, 0.3998, 0.9803, 0.5, 0.9403, 0.5501, 0.9403, 0.5501, 0.9638, 0.5, 0.9638, 0.5501, 0.9403, 0.6002, 0.9403, 0.6002, 0.9638, 0.5501, 0.9638, 0.5501, 0.9638, 0.6002, 0.9638, 0.6002, 0.9803, 0.5501, 0.9803, 0.5, 0.9638, 0.5501, 0.9638, 0.5501, 0.9803, 0.5, 0.9803, 0.5, 0.9803, 0.5501, 0.9803, 0.5501, 0.9915, 0.5, 0.9915, 0.5501, 0.9803, 0.6002, 0.9803, 0.6002, 0.9915, 0.5501, 0.9915, 0.5501, 0.9915, 0.6002, 0.9915, 0.6002, 1.0, 0.5501, 1.0, 0.5, 0.9915, 0.5501, 0.9915, 0.5501, 1.0, 0.5, 1.0, 0.3998, 0.9803, 0.4499, 0.9803, 0.4499, 0.9915, 0.3998, 0.9915, 0.4499, 0.9803, 0.5, 0.9803, 0.5, 0.9915, 0.4499, 0.9915, 0.4499, 0.9915, 0.5, 0.9915, 0.5, 1.0, 0.4499, 1.0, 0.3998, 0.9915, 0.4499, 0.9915, 0.4499, 1.0, 0.3998, 1.0, 0.6002, 0.8046, 0.5501, 0.8044, 0.5501, 0.7769, 0.6002, 0.7775, 0.5501, 0.8044, 0.5, 0.8043, 0.5, 0.7766, 0.5501, 0.7769, 0.5501, 0.7769, 0.5, 0.7766, 0.5, 0.753, 0.5501, 0.754, 0.6002, 0.7775, 0.5501, 0.7769, 0.5501, 0.754, 0.6002, 0.7563, 0.5, 0.8043, 0.4499, 0.8044, 0.4499, 0.7769, 0.5, 0.7766, 0.4499, 0.8044, 0.3998, 0.8046, 0.3998, 0.7775, 0.4499, 0.7769, 0.4499, 0.7769, 0.3998, 0.7775, 0.3998, 0.7563, 0.4499, 0.754, 0.5, 0.7766, 0.4499, 0.7769, 0.4499, 0.754, 0.5, 0.753, 0.5, 0.753, 0.4499, 0.754, 0.4501, 0.7332, 0.5, 0.7307, 0.4499, 0.754, 0.3998, 0.7563, 0.3998, 0.7395, 0.4501, 0.7332, 0.4501, 0.7332, 0.3998, 0.7395, 0.3998, 0.7252, 0.4515, 0.7075, 0.5, 0.7307, 0.4501, 0.7332, 0.4515, 0.7075, 0.5, 0.7035, 0.6002, 0.7563, 0.5501, 0.754, 0.5499, 0.7332, 0.6002, 0.7395, 0.5501, 0.754, 0.5, 0.753, 0.5, 0.7307, 0.5499, 0.7332, 0.5499, 0.7332, 0.5, 0.7307, 0.5, 0.7035, 0.5485, 0.7075, 0.6002, 0.7395, 0.5499, 0.7332, 0.5485, 0.7075, 0.6002, 0.7252, 0.6002, 0.2748, 0.5501, 0.2935, 0.5501, 0.2678, 0.6002, 0.2605, 0.5501, 0.2935, 0.5, 0.3004, 0.5, 0.2729, 0.5501, 0.2678, 0.5501, 0.2678, 0.5, 0.2729, 0.5, 0.25, 0.5501, 0.2469, 0.6002, 0.2605, 0.5501, 0.2678, 0.5501, 0.2469, 0.6002, 0.2437, 0.5, 0.3004, 0.4499, 0.3034, 0.4499, 0.2758, 0.5, 0.2729, 0.4499, 0.3034, 0.3998, 0.3047, 0.3998, 0.2775, 0.4499, 0.2758, 0.4499, 0.2758, 0.3998, 0.2775, 0.3998, 0.2563, 0.4499, 0.2531, 0.5, 0.2729, 0.4499, 0.2758, 0.4499, 0.2531, 0.5, 0.25, 0.5, 0.25, 0.4499, 0.2531, 0.4499, 0.2322, 0.5, 0.227, 0.4499, 0.2531, 0.3998, 0.2563, 0.3998, 0.2395, 0.4499, 0.2322, 0.4499, 0.2322, 0.3998, 0.2395, 0.3998, 0.2252, 0.4499, 0.2063, 0.5, 0.227, 0.4499, 0.2322, 0.4499, 0.2063, 0.5, 0.1992, 0.6002, 0.2437, 0.5501, 0.2469, 0.5501, 0.2241, 0.6002, 0.2224, 0.5501, 0.2469, 0.5, 0.25, 0.5, 0.227, 0.5501, 0.2241, 0.5501, 0.2241, 0.5, 0.227, 0.5, 0.1992, 0.5501, 0.1961, 0.6002, 0.2224, 0.5501, 0.2241, 0.5501, 0.1961, 0.6002, 0.1948, 0.6398, 0.7302, 0.698, 0.706, 0.6976, 0.7254, 0.6448, 0.7339, 0.698, 0.706, 0.7492, 0.7007, 0.7494, 0.722, 0.6976, 0.7254, 0.6976, 0.7254, 0.7494, 0.722, 0.7497, 0.7343, 0.6988, 0.7356, 0.6448, 0.7339, 0.6976, 0.7254, 0.6988, 0.7356, 0.6478, 0.7386, 0.7492, 0.7007, 0.7995, 0.706, 0.8009, 0.7254, 0.7494, 0.722, 0.7995, 0.706, 0.8552, 0.7302, 0.8527, 0.7339, 0.8009, 0.7254, 0.8009, 0.7254, 0.8527, 0.7339, 0.8512, 0.7386, 0.8005, 0.7356, 0.7494, 0.722, 0.8009, 0.7254, 0.8005, 0.7356, 0.7497, 0.7343, 0.7497, 0.7343, 0.8005, 0.7356, 0.8002, 0.7433, 0.7499, 0.7429, 0.8005, 0.7356, 0.8512, 0.7386, 0.8505, 0.7441, 0.8002, 0.7433, 0.8002, 0.7433, 0.8505, 0.7441, 0.8502, 0.75, 0.8001, 0.75, 0.7499, 0.7429, 0.8002, 0.7433, 0.8001, 0.75, 0.75, 0.75, 0.6478, 0.7386, 0.6988, 0.7356, 0.6996, 0.7433, 0.6492, 0.7441, 0.6988, 0.7356, 0.7497, 0.7343, 0.7499, 0.7429, 0.6996, 0.7433, 0.6996, 0.7433, 0.7499, 0.7429, 0.75, 0.75, 0.6999, 0.75, 0.6492, 0.7441, 0.6996, 0.7433, 0.6999, 0.75, 0.6498, 0.75, 0.64, 0.5197, 0.6639, 0.5751, 0.6406, 0.5735, 0.6331, 0.5217, 0.6639, 0.5751, 0.6691, 0.625, 0.6435, 0.6248, 0.6406, 0.5735, 0.6406, 0.5735, 0.6435, 0.6248, 0.6245, 0.6245, 0.6249, 0.5732, 0.6331, 0.5217, 0.6406, 0.5735, 0.6249, 0.5732, 0.625, 0.5217, 0.6691, 0.625, 0.6639, 0.6748, 0.6403, 0.676, 0.6435, 0.6248, 0.6639, 0.6748, 0.6398, 0.7302, 0.6324, 0.7277, 0.6403, 0.676, 0.6403, 0.676, 0.6324, 0.7277, 0.6229, 0.7262, 0.6238, 0.6755, 0.6435, 0.6248, 0.6403, 0.676, 0.6238, 0.6755, 0.6245, 0.6245, 0.6245, 0.6245, 0.6238, 0.6755, 0.6067, 0.6748, 0.6053, 0.624, 0.6238, 0.6755, 0.6229, 0.7262, 0.6119, 0.7255, 0.6067, 0.6748, 0.6067, 0.6748, 0.6119, 0.7255, 0.6002, 0.7252, 0.5825, 0.6731, 0.6053, 0.624, 0.6067, 0.6748, 0.5825, 0.6731, 0.5795, 0.6236, 0.625, 0.5217, 0.6249, 0.5732, 0.609, 0.5723, 0.6169, 0.5195, 0.6249, 0.5732, 0.6245, 0.6245, 0.6053, 0.624, 0.609, 0.5723, 0.609, 0.5723, 0.6053, 0.624, 0.5795, 0.6236, 0.5856, 0.5729, 0.6169, 0.5195, 0.609, 0.5723, 0.5856, 0.5729, 0.61, 0.5147, 0.1855, 0.6896, 0.2176, 0.6912, 0.2182, 0.7142, 0.1863, 0.7126, 0.2176, 0.6912, 0.2576, 0.6953, 0.2582, 0.7176, 0.2182, 0.7142, 0.2182, 0.7142, 0.2582, 0.7176, 0.2579, 0.7318, 0.2182, 0.7297, 0.1863, 0.7126, 0.2182, 0.7142, 0.2182, 0.7297, 0.1865, 0.7279, 0.2576, 0.6953, 0.304, 0.7045, 0.3047, 0.7242, 0.2582, 0.7176, 0.304, 0.7045, 0.3602, 0.7302, 0.3552, 0.7339, 0.3047, 0.7242, 0.3047, 0.7242, 0.3552, 0.7339, 0.3522, 0.7386, 0.3036, 0.7349, 0.2582, 0.7176, 0.3047, 0.7242, 0.3036, 0.7349, 0.2579, 0.7318, 0.2579, 0.7318, 0.3036, 0.7349, 0.3028, 0.7428, 0.2576, 0.7415, 0.3036, 0.7349, 0.3522, 0.7386, 0.3508, 0.7441, 0.3028, 0.7428, 0.3028, 0.7428, 0.3508, 0.7441, 0.3502, 0.75, 0.3024, 0.7497, 0.2576, 0.7415, 0.3028, 0.7428, 0.3024, 0.7497, 0.2573, 0.749, 0.1865, 0.7279, 0.2182, 0.7297, 0.218, 0.7399, 0.186, 0.7376, 0.2182, 0.7297, 0.2579, 0.7318, 0.2576, 0.7415, 0.218, 0.7399, 0.218, 0.7399, 0.2576, 0.7415, 0.2573, 0.749, 0.2176, 0.7474, 0.186, 0.7376, 0.218, 0.7399, 0.2176, 0.7474, 0.1853, 0.7444, 0.8552, 0.7302, 0.8309, 0.6748, 0.8504, 0.6761, 0.8589, 0.7277, 0.8309, 0.6748, 0.8256, 0.625, 0.847, 0.625, 0.8504, 0.6761, 0.8504, 0.6761, 0.847, 0.625, 0.8593, 0.625, 0.8606, 0.6756, 0.8589, 0.7277, 0.8504, 0.6761, 0.8606, 0.6756, 0.8636, 0.7262, 0.8256, 0.625, 0.8309, 0.5752, 0.8504, 0.5739, 0.847, 0.625, 0.8309, 0.5752, 0.8552, 0.5198, 0.8589, 0.5223, 0.8504, 0.5739, 0.8504, 0.5739, 0.8589, 0.5223, 0.8636, 0.5238, 0.8606, 0.5744, 0.847, 0.625, 0.8504, 0.5739, 0.8606, 0.5744, 0.8593, 0.625, 0.8593, 0.625, 0.8606, 0.5744, 0.8683, 0.5748, 0.8679, 0.625, 0.8606, 0.5744, 0.8636, 0.5238, 0.8691, 0.5245, 0.8683, 0.5748, 0.8683, 0.5748, 0.8691, 0.5245, 0.875, 0.5248, 0.875, 0.5749, 0.8679, 0.625, 0.8683, 0.5748, 0.875, 0.5749, 0.875, 0.625, 0.8636, 0.7262, 0.8606, 0.6756, 0.8683, 0.6752, 0.8691, 0.7255, 0.8606, 0.6756, 0.8593, 0.625, 0.8679, 0.625, 0.8683, 0.6752, 0.8683, 0.6752, 0.8679, 0.625, 0.875, 0.625, 0.875, 0.6751, 0.8691, 0.7255, 0.8683, 0.6752, 0.875, 0.6751, 0.875, 0.7252, 0.8552, 0.5198, 0.7995, 0.544, 0.8009, 0.5246, 0.8527, 0.5161, 0.7995, 0.544, 0.7492, 0.5493, 0.7494, 0.528, 0.8009, 0.5246, 0.8009, 0.5246, 0.7494, 0.528, 0.7497, 0.5157, 0.8005, 0.5144, 0.8527, 0.5161, 0.8009, 0.5246, 0.8005, 0.5144, 0.8512, 0.5114, 0.7492, 0.5493, 0.6981, 0.544, 0.6976, 0.5246, 0.7494, 0.528, 0.6981, 0.544, 0.64, 0.5197, 0.6449, 0.5161, 0.6976, 0.5246, 0.6976, 0.5246, 0.6449, 0.5161, 0.6478, 0.5114, 0.6988, 0.5144, 0.7494, 0.528, 0.6976, 0.5246, 0.6988, 0.5144, 0.7497, 0.5157, 0.7497, 0.5157, 0.6988, 0.5144, 0.6996, 0.5067, 0.7499, 0.5071, 0.6988, 0.5144, 0.6478, 0.5114, 0.6492, 0.5059, 0.6996, 0.5067, 0.6996, 0.5067, 0.6492, 0.5059, 0.6498, 0.5, 0.6999, 0.5, 0.7499, 0.5071, 0.6996, 0.5067, 0.6999, 0.5, 0.75, 0.5, 0.8512, 0.5114, 0.8005, 0.5144, 0.8002, 0.5067, 0.8505, 0.5059, 0.8005, 0.5144, 0.7497, 0.5157, 0.7499, 0.5071, 0.8002, 0.5067, 0.8002, 0.5067, 0.7499, 0.5071, 0.75, 0.5, 0.8001, 0.5, 0.8505, 0.5059, 0.8002, 0.5067, 0.8001, 0.5, 0.8502, 0.5, 0.3602, 0.7302, 0.3366, 0.6747, 0.3599, 0.6761, 0.3676, 0.7277, 0.3366, 0.6747, 0.3317, 0.6255, 0.357, 0.6253, 0.3599, 0.6761, 0.3599, 0.6761, 0.357, 0.6253, 0.3757, 0.6248, 0.3763, 0.6755, 0.3676, 0.7277, 0.3599, 0.6761, 0.3763, 0.6755, 0.3771, 0.7262, 0.3317, 0.6255, 0.3378, 0.5768, 0.3607, 0.5748, 0.357, 0.6253, 0.3378, 0.5768, 0.365, 0.5247, 0.3694, 0.5242, 0.3607, 0.5748, 0.3607, 0.5748, 0.3694, 0.5242, 0.376, 0.5228, 0.3757, 0.5738, 0.357, 0.6253, 0.3607, 0.5748, 0.3757, 0.5738, 0.3757, 0.6248, 0.3757, 0.6248, 0.3757, 0.5738, 0.3912, 0.5725, 0.3948, 0.6241, 0.3757, 0.5738, 0.376, 0.5228, 0.3834, 0.5198, 0.3912, 0.5725, 0.3912, 0.5725, 0.3834, 0.5198, 0.3901, 0.5143, 0.4144, 0.5729, 0.3948, 0.6241, 0.3912, 0.5725, 0.4144, 0.5729, 0.4205, 0.6237, 0.3771, 0.7262, 0.3763, 0.6755, 0.3933, 0.6748, 0.3881, 0.7255, 0.3763, 0.6755, 0.3757, 0.6248, 0.3948, 0.6241, 0.3933, 0.6748, 0.3933, 0.6748, 0.3948, 0.6241, 0.4205, 0.6237, 0.4175, 0.6731, 0.3881, 0.7255, 0.3933, 0.6748, 0.4175, 0.6731, 0.3998, 0.7252, 0.3998, 0.3047, 0.4499, 0.3034, 0.4499, 0.3373, 0.3998, 0.3381, 0.4499, 0.3034, 0.5, 0.3004, 0.5, 0.3354, 0.4499, 0.3373, 0.4499, 0.3373, 0.5, 0.3354, 0.5, 0.375, 0.4499, 0.375, 0.3998, 0.3381, 0.4499, 0.3373, 0.4499, 0.375, 0.3998, 0.375, 0.5, 0.3004, 0.5501, 0.2935, 0.5501, 0.3313, 0.5, 0.3354, 0.5501, 0.2935, 0.6002, 0.2748, 0.6002, 0.3249, 0.5501, 0.3313, 0.5501, 0.3313, 0.6002, 0.3249, 0.6002, 0.375, 0.5501, 0.375, 0.5, 0.3354, 0.5501, 0.3313, 0.5501, 0.375, 0.5, 0.375, 0.5, 0.375, 0.5501, 0.375, 0.5501, 0.4187, 0.5, 0.4145, 0.5501, 0.375, 0.6002, 0.375, 0.6002, 0.4251, 0.5501, 0.4187, 0.5501, 0.4187, 0.6002, 0.4251, 0.6002, 0.4752, 0.5502, 0.4561, 0.5, 0.4145, 0.5501, 0.4187, 0.5502, 0.4561, 0.5, 0.4493, 0.3998, 0.375, 0.4499, 0.375, 0.4499, 0.4126, 0.3998, 0.4119, 0.4499, 0.375, 0.5, 0.375, 0.5, 0.4145, 0.4499, 0.4126, 0.4499, 0.4126, 0.5, 0.4145, 0.5, 0.4493, 0.4498, 0.4464, 0.3998, 0.4119, 0.4499, 0.4126, 0.4498, 0.4464, 0.3997, 0.4452])
me_cube.materials.append(mat_material)
me_cube.use_remesh_preserve_volume = False
me_cube.use_remesh_preserve_attributes = False
me_cube.use_mirror_vertex_groups = False
me_cube.update()

# ---- objects
ob_cube = bpy.data.objects.new('Cube', me_cube)
ob_light = bpy.data.objects.new('Light', light_light)
ob_camera = bpy.data.objects.new('Camera', cam_camera)

# ---- transforms, parenting, visibility, modifiers, constraints
ob_cube.location = (0.0, 0.0, 0.0)
ob_cube.lock_rotations_4d = False
ob_cube.empty_display_type = 'ARROWS'
ob_cube.lineart.crease_threshold = 0.0
ob_light.location = (4.076, 1.005, 5.904)
ob_light.rotation_euler = (0.6503, 0.05522, 1.866)
ob_light.lock_rotations_4d = False
ob_light.empty_display_type = 'ARROWS'
ob_light.color = (0.0, 0.0, 0.0, 0.0)
ob_light.lineart.crease_threshold = 0.0
ob_camera.location = (7.359, -6.926, 4.958)
ob_camera.rotation_euler = (1.109, 0.0, 0.8149)
ob_camera.lock_rotations_4d = False
ob_camera.empty_display_type = 'ARROWS'
ob_camera.color = (0.0, 0.0, 0.0, 0.0)
ob_camera.display_type = 'WIRE'
ob_camera.lineart.crease_threshold = 0.0

# ---- collection membership
col_collection.objects.link(ob_cube)
col_collection.objects.link(ob_light)
col_collection.objects.link(ob_camera)

# ---- scene / render settings (as saved in the file)
scene.camera = ob_camera
scene.frame_start = 1; scene.frame_end = 250; scene.frame_set(1)
scene.render.engine = 'BLENDER_EEVEE_NEXT'
scene.cycles.use_denoising = False
scene.cycles.samples = 128
scene.cycles.sampling_pattern = 'TABULATED_SOBOL'
scene.cycles.use_adaptive_sampling = False
scene.cycles.use_light_tree = False
scene.view_settings.view_transform = 'Filmic'
bpy.context.view_layer.update()
